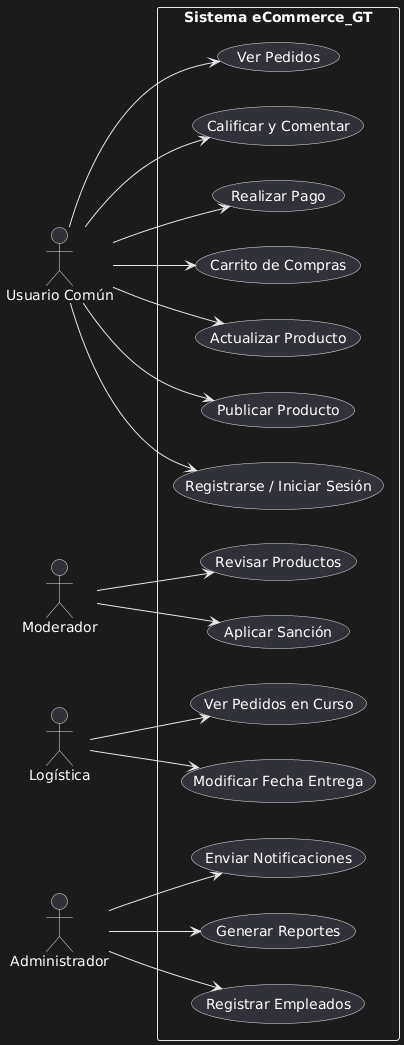

The diagram above was rendered by PlantUML. Its source (embedded in the PNG):
@startuml
left to right direction
actor "Usuario Común" as UC
actor "Moderador" as M
actor "Logística" as L
actor "Administrador" as A

rectangle "Sistema eCommerce_GT" {
  (Registrarse / Iniciar Sesión) as login
  (Publicar Producto) as pub
  (Actualizar Producto) as actprod
  (Carrito de Compras) as cart
  (Realizar Pago) as pago
  (Calificar y Comentar) as rate
  (Ver Pedidos) as verped
  (Revisar Productos) as revprod
  (Aplicar Sanción) as sanc
  (Ver Pedidos en Curso) as pedlog
  (Modificar Fecha Entrega) as modent
  (Registrar Empleados) as regemp
  (Generar Reportes) as rep
  (Enviar Notificaciones) as notif
}

UC --> login
UC --> pub
UC --> actprod
UC --> cart
UC --> pago
UC --> rate
UC --> verped

M --> revprod
M --> sanc

L --> pedlog
L --> modent

A --> regemp
A --> rep
A --> notif
@enduml